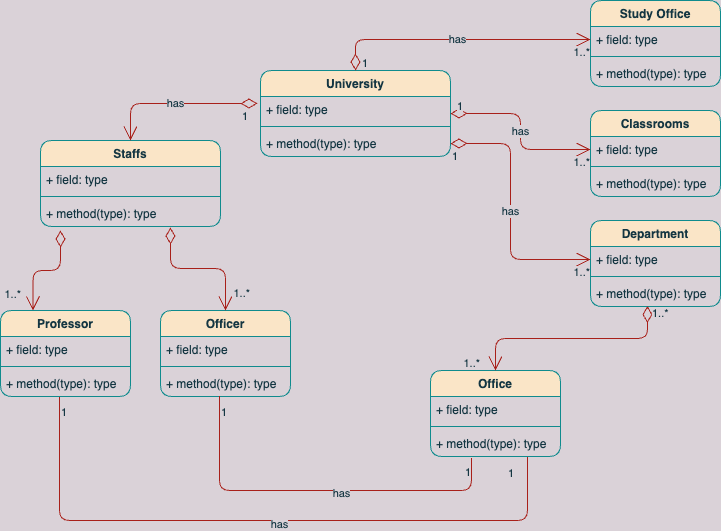

The diagram above was exported from draw.io. Its source (the exported page's mxGraphModel, read from the mxfile embedded in the PNG):
<mxGraphModel dx="946" dy="646" grid="0" gridSize="10" guides="1" tooltips="1" connect="1" arrows="1" fold="1" page="1" pageScale="1" pageWidth="827" pageHeight="1169" background="#DAD2D8" math="0" shadow="0">
  <root>
    <mxCell id="WIyWlLk6GJQsqaUBKTNV-0" />
    <mxCell id="WIyWlLk6GJQsqaUBKTNV-1" parent="WIyWlLk6GJQsqaUBKTNV-0" />
    <mxCell id="2icBXL6kUZGZXe5NB1jV-7" value="University&#10;" style="swimlane;fontStyle=1;align=center;verticalAlign=top;childLayout=stackLayout;horizontal=1;startSize=26;horizontalStack=0;resizeParent=1;resizeParentMax=0;resizeLast=0;collapsible=1;marginBottom=0;fillColor=#FAE5C7;strokeColor=#0F8B8D;fontColor=#143642;rounded=1;" vertex="1" parent="WIyWlLk6GJQsqaUBKTNV-1">
      <mxGeometry x="280" y="120" width="190" height="86" as="geometry" />
    </mxCell>
    <mxCell id="2icBXL6kUZGZXe5NB1jV-8" value="+ field: type" style="text;strokeColor=none;fillColor=none;align=left;verticalAlign=top;spacingLeft=4;spacingRight=4;overflow=hidden;rotatable=0;points=[[0,0.5],[1,0.5]];portConstraint=eastwest;fontColor=#143642;rounded=1;" vertex="1" parent="2icBXL6kUZGZXe5NB1jV-7">
      <mxGeometry y="26" width="190" height="26" as="geometry" />
    </mxCell>
    <mxCell id="2icBXL6kUZGZXe5NB1jV-9" value="" style="line;strokeWidth=1;fillColor=none;align=left;verticalAlign=middle;spacingTop=-1;spacingLeft=3;spacingRight=3;rotatable=0;labelPosition=right;points=[];portConstraint=eastwest;labelBackgroundColor=#DAD2D8;strokeColor=#0F8B8D;fontColor=#143642;rounded=1;" vertex="1" parent="2icBXL6kUZGZXe5NB1jV-7">
      <mxGeometry y="52" width="190" height="8" as="geometry" />
    </mxCell>
    <mxCell id="2icBXL6kUZGZXe5NB1jV-10" value="+ method(type): type" style="text;strokeColor=none;fillColor=none;align=left;verticalAlign=top;spacingLeft=4;spacingRight=4;overflow=hidden;rotatable=0;points=[[0,0.5],[1,0.5]];portConstraint=eastwest;fontColor=#143642;rounded=1;" vertex="1" parent="2icBXL6kUZGZXe5NB1jV-7">
      <mxGeometry y="60" width="190" height="26" as="geometry" />
    </mxCell>
    <mxCell id="2icBXL6kUZGZXe5NB1jV-19" value="Study Office" style="swimlane;fontStyle=1;align=center;verticalAlign=top;childLayout=stackLayout;horizontal=1;startSize=26;horizontalStack=0;resizeParent=1;resizeParentMax=0;resizeLast=0;collapsible=1;marginBottom=0;fillColor=#FAE5C7;strokeColor=#0F8B8D;fontColor=#143642;rounded=1;" vertex="1" parent="WIyWlLk6GJQsqaUBKTNV-1">
      <mxGeometry x="610" y="50" width="130" height="86" as="geometry" />
    </mxCell>
    <mxCell id="2icBXL6kUZGZXe5NB1jV-20" value="+ field: type" style="text;strokeColor=none;fillColor=none;align=left;verticalAlign=top;spacingLeft=4;spacingRight=4;overflow=hidden;rotatable=0;points=[[0,0.5],[1,0.5]];portConstraint=eastwest;fontColor=#143642;rounded=1;" vertex="1" parent="2icBXL6kUZGZXe5NB1jV-19">
      <mxGeometry y="26" width="130" height="26" as="geometry" />
    </mxCell>
    <mxCell id="2icBXL6kUZGZXe5NB1jV-21" value="" style="line;strokeWidth=1;fillColor=none;align=left;verticalAlign=middle;spacingTop=-1;spacingLeft=3;spacingRight=3;rotatable=0;labelPosition=right;points=[];portConstraint=eastwest;labelBackgroundColor=#DAD2D8;strokeColor=#0F8B8D;fontColor=#143642;rounded=1;" vertex="1" parent="2icBXL6kUZGZXe5NB1jV-19">
      <mxGeometry y="52" width="130" height="8" as="geometry" />
    </mxCell>
    <mxCell id="2icBXL6kUZGZXe5NB1jV-22" value="+ method(type): type" style="text;strokeColor=none;fillColor=none;align=left;verticalAlign=top;spacingLeft=4;spacingRight=4;overflow=hidden;rotatable=0;points=[[0,0.5],[1,0.5]];portConstraint=eastwest;fontColor=#143642;rounded=1;" vertex="1" parent="2icBXL6kUZGZXe5NB1jV-19">
      <mxGeometry y="60" width="130" height="26" as="geometry" />
    </mxCell>
    <mxCell id="2icBXL6kUZGZXe5NB1jV-23" value="Department" style="swimlane;fontStyle=1;align=center;verticalAlign=top;childLayout=stackLayout;horizontal=1;startSize=26;horizontalStack=0;resizeParent=1;resizeParentMax=0;resizeLast=0;collapsible=1;marginBottom=0;fillColor=#FAE5C7;strokeColor=#0F8B8D;fontColor=#143642;rounded=1;" vertex="1" parent="WIyWlLk6GJQsqaUBKTNV-1">
      <mxGeometry x="610" y="270" width="130" height="86" as="geometry" />
    </mxCell>
    <mxCell id="2icBXL6kUZGZXe5NB1jV-24" value="+ field: type" style="text;strokeColor=none;fillColor=none;align=left;verticalAlign=top;spacingLeft=4;spacingRight=4;overflow=hidden;rotatable=0;points=[[0,0.5],[1,0.5]];portConstraint=eastwest;fontColor=#143642;rounded=1;" vertex="1" parent="2icBXL6kUZGZXe5NB1jV-23">
      <mxGeometry y="26" width="130" height="26" as="geometry" />
    </mxCell>
    <mxCell id="2icBXL6kUZGZXe5NB1jV-25" value="" style="line;strokeWidth=1;fillColor=none;align=left;verticalAlign=middle;spacingTop=-1;spacingLeft=3;spacingRight=3;rotatable=0;labelPosition=right;points=[];portConstraint=eastwest;labelBackgroundColor=#DAD2D8;strokeColor=#0F8B8D;fontColor=#143642;rounded=1;" vertex="1" parent="2icBXL6kUZGZXe5NB1jV-23">
      <mxGeometry y="52" width="130" height="8" as="geometry" />
    </mxCell>
    <mxCell id="2icBXL6kUZGZXe5NB1jV-26" value="+ method(type): type" style="text;strokeColor=none;fillColor=none;align=left;verticalAlign=top;spacingLeft=4;spacingRight=4;overflow=hidden;rotatable=0;points=[[0,0.5],[1,0.5]];portConstraint=eastwest;fontColor=#143642;rounded=1;" vertex="1" parent="2icBXL6kUZGZXe5NB1jV-23">
      <mxGeometry y="60" width="130" height="26" as="geometry" />
    </mxCell>
    <mxCell id="2icBXL6kUZGZXe5NB1jV-27" value="Classrooms" style="swimlane;fontStyle=1;align=center;verticalAlign=top;childLayout=stackLayout;horizontal=1;startSize=26;horizontalStack=0;resizeParent=1;resizeParentMax=0;resizeLast=0;collapsible=1;marginBottom=0;fillColor=#FAE5C7;strokeColor=#0F8B8D;fontColor=#143642;rounded=1;" vertex="1" parent="WIyWlLk6GJQsqaUBKTNV-1">
      <mxGeometry x="610" y="160" width="130" height="86" as="geometry" />
    </mxCell>
    <mxCell id="2icBXL6kUZGZXe5NB1jV-28" value="+ field: type" style="text;strokeColor=none;fillColor=none;align=left;verticalAlign=top;spacingLeft=4;spacingRight=4;overflow=hidden;rotatable=0;points=[[0,0.5],[1,0.5]];portConstraint=eastwest;fontColor=#143642;rounded=1;" vertex="1" parent="2icBXL6kUZGZXe5NB1jV-27">
      <mxGeometry y="26" width="130" height="26" as="geometry" />
    </mxCell>
    <mxCell id="2icBXL6kUZGZXe5NB1jV-29" value="" style="line;strokeWidth=1;fillColor=none;align=left;verticalAlign=middle;spacingTop=-1;spacingLeft=3;spacingRight=3;rotatable=0;labelPosition=right;points=[];portConstraint=eastwest;labelBackgroundColor=#DAD2D8;strokeColor=#0F8B8D;fontColor=#143642;rounded=1;" vertex="1" parent="2icBXL6kUZGZXe5NB1jV-27">
      <mxGeometry y="52" width="130" height="8" as="geometry" />
    </mxCell>
    <mxCell id="2icBXL6kUZGZXe5NB1jV-30" value="+ method(type): type" style="text;strokeColor=none;fillColor=none;align=left;verticalAlign=top;spacingLeft=4;spacingRight=4;overflow=hidden;rotatable=0;points=[[0,0.5],[1,0.5]];portConstraint=eastwest;fontColor=#143642;rounded=1;" vertex="1" parent="2icBXL6kUZGZXe5NB1jV-27">
      <mxGeometry y="60" width="130" height="26" as="geometry" />
    </mxCell>
    <mxCell id="2icBXL6kUZGZXe5NB1jV-31" value="has" style="endArrow=open;html=1;endSize=12;startArrow=diamondThin;startSize=14;startFill=0;edgeStyle=orthogonalEdgeStyle;rounded=1;exitX=0.5;exitY=0;exitDx=0;exitDy=0;entryX=0;entryY=0.5;entryDx=0;entryDy=0;labelBackgroundColor=#DAD2D8;strokeColor=#A8201A;fontColor=#143642;" edge="1" parent="WIyWlLk6GJQsqaUBKTNV-1" source="2icBXL6kUZGZXe5NB1jV-7" target="2icBXL6kUZGZXe5NB1jV-20">
      <mxGeometry relative="1" as="geometry">
        <mxPoint x="330" y="330" as="sourcePoint" />
        <mxPoint x="490" y="330" as="targetPoint" />
      </mxGeometry>
    </mxCell>
    <mxCell id="2icBXL6kUZGZXe5NB1jV-32" value="1" style="edgeLabel;resizable=0;html=1;align=left;verticalAlign=top;labelBackgroundColor=#DAD2D8;fontColor=#143642;rounded=1;" connectable="0" vertex="1" parent="2icBXL6kUZGZXe5NB1jV-31">
      <mxGeometry x="-1" relative="1" as="geometry">
        <mxPoint x="5" y="-20" as="offset" />
      </mxGeometry>
    </mxCell>
    <mxCell id="2icBXL6kUZGZXe5NB1jV-33" value="1..*" style="edgeLabel;resizable=0;html=1;align=right;verticalAlign=top;labelBackgroundColor=#DAD2D8;fontColor=#143642;rounded=1;" connectable="0" vertex="1" parent="2icBXL6kUZGZXe5NB1jV-31">
      <mxGeometry x="1" relative="1" as="geometry" />
    </mxCell>
    <mxCell id="2icBXL6kUZGZXe5NB1jV-42" value="has" style="endArrow=open;html=1;endSize=12;startArrow=diamondThin;startSize=14;startFill=0;edgeStyle=orthogonalEdgeStyle;rounded=1;exitX=1;exitY=0.5;exitDx=0;exitDy=0;entryX=0;entryY=0.5;entryDx=0;entryDy=0;labelBackgroundColor=#DAD2D8;strokeColor=#A8201A;fontColor=#143642;" edge="1" parent="WIyWlLk6GJQsqaUBKTNV-1" source="2icBXL6kUZGZXe5NB1jV-7" target="2icBXL6kUZGZXe5NB1jV-28">
      <mxGeometry relative="1" as="geometry">
        <mxPoint x="385" y="130" as="sourcePoint" />
        <mxPoint x="620" y="99" as="targetPoint" />
      </mxGeometry>
    </mxCell>
    <mxCell id="2icBXL6kUZGZXe5NB1jV-43" value="1" style="edgeLabel;resizable=0;html=1;align=left;verticalAlign=top;labelBackgroundColor=#DAD2D8;fontColor=#143642;rounded=1;" connectable="0" vertex="1" parent="2icBXL6kUZGZXe5NB1jV-42">
      <mxGeometry x="-1" relative="1" as="geometry">
        <mxPoint x="5" y="-20" as="offset" />
      </mxGeometry>
    </mxCell>
    <mxCell id="2icBXL6kUZGZXe5NB1jV-44" value="1..*" style="edgeLabel;resizable=0;html=1;align=right;verticalAlign=top;labelBackgroundColor=#DAD2D8;fontColor=#143642;rounded=1;" connectable="0" vertex="1" parent="2icBXL6kUZGZXe5NB1jV-42">
      <mxGeometry x="1" relative="1" as="geometry" />
    </mxCell>
    <mxCell id="2icBXL6kUZGZXe5NB1jV-48" value="has" style="endArrow=open;html=1;endSize=12;startArrow=diamondThin;startSize=14;startFill=0;edgeStyle=orthogonalEdgeStyle;rounded=1;exitX=1;exitY=0.5;exitDx=0;exitDy=0;entryX=0;entryY=0.5;entryDx=0;entryDy=0;labelBackgroundColor=#DAD2D8;strokeColor=#A8201A;fontColor=#143642;" edge="1" parent="WIyWlLk6GJQsqaUBKTNV-1" source="2icBXL6kUZGZXe5NB1jV-10" target="2icBXL6kUZGZXe5NB1jV-24">
      <mxGeometry relative="1" as="geometry">
        <mxPoint x="330" y="290" as="sourcePoint" />
        <mxPoint x="490" y="290" as="targetPoint" />
        <Array as="points">
          <mxPoint x="530" y="193" />
          <mxPoint x="530" y="309" />
        </Array>
      </mxGeometry>
    </mxCell>
    <mxCell id="2icBXL6kUZGZXe5NB1jV-49" value="1" style="edgeLabel;resizable=0;html=1;align=left;verticalAlign=top;labelBackgroundColor=#DAD2D8;fontColor=#143642;rounded=1;" connectable="0" vertex="1" parent="2icBXL6kUZGZXe5NB1jV-48">
      <mxGeometry x="-1" relative="1" as="geometry" />
    </mxCell>
    <mxCell id="2icBXL6kUZGZXe5NB1jV-50" value="1..*" style="edgeLabel;resizable=0;html=1;align=right;verticalAlign=top;labelBackgroundColor=#DAD2D8;fontColor=#143642;rounded=1;" connectable="0" vertex="1" parent="2icBXL6kUZGZXe5NB1jV-48">
      <mxGeometry x="1" relative="1" as="geometry" />
    </mxCell>
    <mxCell id="2icBXL6kUZGZXe5NB1jV-51" value="Staffs" style="swimlane;fontStyle=1;align=center;verticalAlign=top;childLayout=stackLayout;horizontal=1;startSize=26;horizontalStack=0;resizeParent=1;resizeParentMax=0;resizeLast=0;collapsible=1;marginBottom=0;fillColor=#FAE5C7;strokeColor=#0F8B8D;fontColor=#143642;rounded=1;" vertex="1" parent="WIyWlLk6GJQsqaUBKTNV-1">
      <mxGeometry x="60" y="190" width="180" height="86" as="geometry" />
    </mxCell>
    <mxCell id="2icBXL6kUZGZXe5NB1jV-52" value="+ field: type" style="text;strokeColor=none;fillColor=none;align=left;verticalAlign=top;spacingLeft=4;spacingRight=4;overflow=hidden;rotatable=0;points=[[0,0.5],[1,0.5]];portConstraint=eastwest;fontColor=#143642;rounded=1;" vertex="1" parent="2icBXL6kUZGZXe5NB1jV-51">
      <mxGeometry y="26" width="180" height="26" as="geometry" />
    </mxCell>
    <mxCell id="2icBXL6kUZGZXe5NB1jV-53" value="" style="line;strokeWidth=1;fillColor=none;align=left;verticalAlign=middle;spacingTop=-1;spacingLeft=3;spacingRight=3;rotatable=0;labelPosition=right;points=[];portConstraint=eastwest;labelBackgroundColor=#DAD2D8;strokeColor=#0F8B8D;fontColor=#143642;rounded=1;" vertex="1" parent="2icBXL6kUZGZXe5NB1jV-51">
      <mxGeometry y="52" width="180" height="8" as="geometry" />
    </mxCell>
    <mxCell id="2icBXL6kUZGZXe5NB1jV-54" value="+ method(type): type" style="text;strokeColor=none;fillColor=none;align=left;verticalAlign=top;spacingLeft=4;spacingRight=4;overflow=hidden;rotatable=0;points=[[0,0.5],[1,0.5]];portConstraint=eastwest;fontColor=#143642;rounded=1;" vertex="1" parent="2icBXL6kUZGZXe5NB1jV-51">
      <mxGeometry y="60" width="180" height="26" as="geometry" />
    </mxCell>
    <mxCell id="2icBXL6kUZGZXe5NB1jV-55" value="Professor&#10;" style="swimlane;fontStyle=1;align=center;verticalAlign=top;childLayout=stackLayout;horizontal=1;startSize=26;horizontalStack=0;resizeParent=1;resizeParentMax=0;resizeLast=0;collapsible=1;marginBottom=0;fillColor=#FAE5C7;strokeColor=#0F8B8D;fontColor=#143642;rounded=1;" vertex="1" parent="WIyWlLk6GJQsqaUBKTNV-1">
      <mxGeometry x="20" y="360" width="130" height="86" as="geometry" />
    </mxCell>
    <mxCell id="2icBXL6kUZGZXe5NB1jV-56" value="+ field: type" style="text;strokeColor=none;fillColor=none;align=left;verticalAlign=top;spacingLeft=4;spacingRight=4;overflow=hidden;rotatable=0;points=[[0,0.5],[1,0.5]];portConstraint=eastwest;fontColor=#143642;rounded=1;" vertex="1" parent="2icBXL6kUZGZXe5NB1jV-55">
      <mxGeometry y="26" width="130" height="26" as="geometry" />
    </mxCell>
    <mxCell id="2icBXL6kUZGZXe5NB1jV-57" value="" style="line;strokeWidth=1;fillColor=none;align=left;verticalAlign=middle;spacingTop=-1;spacingLeft=3;spacingRight=3;rotatable=0;labelPosition=right;points=[];portConstraint=eastwest;labelBackgroundColor=#DAD2D8;strokeColor=#0F8B8D;fontColor=#143642;rounded=1;" vertex="1" parent="2icBXL6kUZGZXe5NB1jV-55">
      <mxGeometry y="52" width="130" height="8" as="geometry" />
    </mxCell>
    <mxCell id="2icBXL6kUZGZXe5NB1jV-58" value="+ method(type): type" style="text;strokeColor=none;fillColor=none;align=left;verticalAlign=top;spacingLeft=4;spacingRight=4;overflow=hidden;rotatable=0;points=[[0,0.5],[1,0.5]];portConstraint=eastwest;fontColor=#143642;rounded=1;" vertex="1" parent="2icBXL6kUZGZXe5NB1jV-55">
      <mxGeometry y="60" width="130" height="26" as="geometry" />
    </mxCell>
    <mxCell id="2icBXL6kUZGZXe5NB1jV-59" value="Officer" style="swimlane;fontStyle=1;align=center;verticalAlign=top;childLayout=stackLayout;horizontal=1;startSize=26;horizontalStack=0;resizeParent=1;resizeParentMax=0;resizeLast=0;collapsible=1;marginBottom=0;fillColor=#FAE5C7;strokeColor=#0F8B8D;fontColor=#143642;rounded=1;" vertex="1" parent="WIyWlLk6GJQsqaUBKTNV-1">
      <mxGeometry x="180" y="360" width="130" height="86" as="geometry" />
    </mxCell>
    <mxCell id="2icBXL6kUZGZXe5NB1jV-60" value="+ field: type" style="text;strokeColor=none;fillColor=none;align=left;verticalAlign=top;spacingLeft=4;spacingRight=4;overflow=hidden;rotatable=0;points=[[0,0.5],[1,0.5]];portConstraint=eastwest;fontColor=#143642;rounded=1;" vertex="1" parent="2icBXL6kUZGZXe5NB1jV-59">
      <mxGeometry y="26" width="130" height="26" as="geometry" />
    </mxCell>
    <mxCell id="2icBXL6kUZGZXe5NB1jV-61" value="" style="line;strokeWidth=1;fillColor=none;align=left;verticalAlign=middle;spacingTop=-1;spacingLeft=3;spacingRight=3;rotatable=0;labelPosition=right;points=[];portConstraint=eastwest;labelBackgroundColor=#DAD2D8;strokeColor=#0F8B8D;fontColor=#143642;rounded=1;" vertex="1" parent="2icBXL6kUZGZXe5NB1jV-59">
      <mxGeometry y="52" width="130" height="8" as="geometry" />
    </mxCell>
    <mxCell id="2icBXL6kUZGZXe5NB1jV-62" value="+ method(type): type" style="text;strokeColor=none;fillColor=none;align=left;verticalAlign=top;spacingLeft=4;spacingRight=4;overflow=hidden;rotatable=0;points=[[0,0.5],[1,0.5]];portConstraint=eastwest;fontColor=#143642;rounded=1;" vertex="1" parent="2icBXL6kUZGZXe5NB1jV-59">
      <mxGeometry y="60" width="130" height="26" as="geometry" />
    </mxCell>
    <mxCell id="2icBXL6kUZGZXe5NB1jV-63" value="Office" style="swimlane;fontStyle=1;align=center;verticalAlign=top;childLayout=stackLayout;horizontal=1;startSize=26;horizontalStack=0;resizeParent=1;resizeParentMax=0;resizeLast=0;collapsible=1;marginBottom=0;fillColor=#FAE5C7;strokeColor=#0F8B8D;fontColor=#143642;rounded=1;" vertex="1" parent="WIyWlLk6GJQsqaUBKTNV-1">
      <mxGeometry x="450" y="420" width="130" height="86" as="geometry" />
    </mxCell>
    <mxCell id="2icBXL6kUZGZXe5NB1jV-64" value="+ field: type" style="text;strokeColor=none;fillColor=none;align=left;verticalAlign=top;spacingLeft=4;spacingRight=4;overflow=hidden;rotatable=0;points=[[0,0.5],[1,0.5]];portConstraint=eastwest;fontColor=#143642;rounded=1;" vertex="1" parent="2icBXL6kUZGZXe5NB1jV-63">
      <mxGeometry y="26" width="130" height="26" as="geometry" />
    </mxCell>
    <mxCell id="2icBXL6kUZGZXe5NB1jV-65" value="" style="line;strokeWidth=1;fillColor=none;align=left;verticalAlign=middle;spacingTop=-1;spacingLeft=3;spacingRight=3;rotatable=0;labelPosition=right;points=[];portConstraint=eastwest;labelBackgroundColor=#DAD2D8;strokeColor=#0F8B8D;fontColor=#143642;rounded=1;" vertex="1" parent="2icBXL6kUZGZXe5NB1jV-63">
      <mxGeometry y="52" width="130" height="8" as="geometry" />
    </mxCell>
    <mxCell id="2icBXL6kUZGZXe5NB1jV-66" value="+ method(type): type" style="text;strokeColor=none;fillColor=none;align=left;verticalAlign=top;spacingLeft=4;spacingRight=4;overflow=hidden;rotatable=0;points=[[0,0.5],[1,0.5]];portConstraint=eastwest;fontColor=#143642;rounded=1;" vertex="1" parent="2icBXL6kUZGZXe5NB1jV-63">
      <mxGeometry y="60" width="130" height="26" as="geometry" />
    </mxCell>
    <mxCell id="2icBXL6kUZGZXe5NB1jV-67" value="has" style="endArrow=open;html=1;endSize=12;startArrow=diamondThin;startSize=14;startFill=0;edgeStyle=orthogonalEdgeStyle;rounded=1;exitX=-0.016;exitY=0.269;exitDx=0;exitDy=0;exitPerimeter=0;entryX=0.5;entryY=0;entryDx=0;entryDy=0;labelBackgroundColor=#DAD2D8;strokeColor=#A8201A;fontColor=#143642;" edge="1" parent="WIyWlLk6GJQsqaUBKTNV-1" source="2icBXL6kUZGZXe5NB1jV-8" target="2icBXL6kUZGZXe5NB1jV-51">
      <mxGeometry relative="1" as="geometry">
        <mxPoint x="330" y="290" as="sourcePoint" />
        <mxPoint x="490" y="290" as="targetPoint" />
      </mxGeometry>
    </mxCell>
    <mxCell id="2icBXL6kUZGZXe5NB1jV-68" value="1&lt;br&gt;" style="edgeLabel;resizable=0;html=1;align=left;verticalAlign=top;labelBackgroundColor=#DAD2D8;fontColor=#143642;rounded=1;" connectable="0" vertex="1" parent="2icBXL6kUZGZXe5NB1jV-67">
      <mxGeometry x="-1" relative="1" as="geometry">
        <mxPoint x="-17" as="offset" />
      </mxGeometry>
    </mxCell>
    <mxCell id="2icBXL6kUZGZXe5NB1jV-73" value="" style="endArrow=open;html=1;endSize=12;startArrow=diamondThin;startSize=14;startFill=0;edgeStyle=orthogonalEdgeStyle;rounded=1;entryX=0.25;entryY=0;entryDx=0;entryDy=0;labelBackgroundColor=#DAD2D8;strokeColor=#A8201A;fontColor=#143642;" edge="1" parent="WIyWlLk6GJQsqaUBKTNV-1" target="2icBXL6kUZGZXe5NB1jV-55">
      <mxGeometry relative="1" as="geometry">
        <mxPoint x="80" y="280" as="sourcePoint" />
        <mxPoint x="240" y="280" as="targetPoint" />
      </mxGeometry>
    </mxCell>
    <mxCell id="2icBXL6kUZGZXe5NB1jV-75" value="1..*" style="edgeLabel;resizable=0;html=1;align=right;verticalAlign=top;labelBackgroundColor=#DAD2D8;fontColor=#143642;rounded=1;" connectable="0" vertex="1" parent="2icBXL6kUZGZXe5NB1jV-73">
      <mxGeometry x="1" relative="1" as="geometry">
        <mxPoint x="-12" y="-30" as="offset" />
      </mxGeometry>
    </mxCell>
    <mxCell id="2icBXL6kUZGZXe5NB1jV-76" value="&lt;br&gt;" style="endArrow=open;html=1;endSize=12;startArrow=diamondThin;startSize=14;startFill=0;edgeStyle=orthogonalEdgeStyle;rounded=1;exitX=0.722;exitY=1.038;exitDx=0;exitDy=0;exitPerimeter=0;entryX=0.5;entryY=0;entryDx=0;entryDy=0;labelBackgroundColor=#DAD2D8;strokeColor=#A8201A;fontColor=#143642;" edge="1" parent="WIyWlLk6GJQsqaUBKTNV-1" source="2icBXL6kUZGZXe5NB1jV-54" target="2icBXL6kUZGZXe5NB1jV-59">
      <mxGeometry relative="1" as="geometry">
        <mxPoint x="230" y="300" as="sourcePoint" />
        <mxPoint x="390" y="300" as="targetPoint" />
      </mxGeometry>
    </mxCell>
    <mxCell id="2icBXL6kUZGZXe5NB1jV-78" value="1..*" style="edgeLabel;resizable=0;html=1;align=right;verticalAlign=top;labelBackgroundColor=#DAD2D8;fontColor=#143642;rounded=1;" connectable="0" vertex="1" parent="2icBXL6kUZGZXe5NB1jV-76">
      <mxGeometry x="1" relative="1" as="geometry">
        <mxPoint x="25" y="-30" as="offset" />
      </mxGeometry>
    </mxCell>
    <mxCell id="2icBXL6kUZGZXe5NB1jV-79" value="" style="endArrow=open;html=1;endSize=12;startArrow=diamondThin;startSize=14;startFill=0;edgeStyle=orthogonalEdgeStyle;rounded=1;exitX=0.438;exitY=0.981;exitDx=0;exitDy=0;exitPerimeter=0;entryX=0.5;entryY=0;entryDx=0;entryDy=0;labelBackgroundColor=#DAD2D8;strokeColor=#A8201A;fontColor=#143642;" edge="1" parent="WIyWlLk6GJQsqaUBKTNV-1" source="2icBXL6kUZGZXe5NB1jV-26" target="2icBXL6kUZGZXe5NB1jV-63">
      <mxGeometry relative="1" as="geometry">
        <mxPoint x="630" y="400" as="sourcePoint" />
        <mxPoint x="790" y="400" as="targetPoint" />
      </mxGeometry>
    </mxCell>
    <mxCell id="2icBXL6kUZGZXe5NB1jV-80" value="1..*" style="edgeLabel;resizable=0;html=1;align=left;verticalAlign=top;labelBackgroundColor=#DAD2D8;fontColor=#143642;rounded=1;" connectable="0" vertex="1" parent="2icBXL6kUZGZXe5NB1jV-79">
      <mxGeometry x="-1" relative="1" as="geometry">
        <mxPoint x="3" y="-6" as="offset" />
      </mxGeometry>
    </mxCell>
    <mxCell id="2icBXL6kUZGZXe5NB1jV-81" value="1..*" style="edgeLabel;resizable=0;html=1;align=right;verticalAlign=top;labelBackgroundColor=#DAD2D8;fontColor=#143642;rounded=1;" connectable="0" vertex="1" parent="2icBXL6kUZGZXe5NB1jV-79">
      <mxGeometry x="1" relative="1" as="geometry">
        <mxPoint x="-15" y="-20" as="offset" />
      </mxGeometry>
    </mxCell>
    <mxCell id="2icBXL6kUZGZXe5NB1jV-84" value="" style="endArrow=none;html=1;edgeStyle=orthogonalEdgeStyle;rounded=1;exitX=0.454;exitY=1.019;exitDx=0;exitDy=0;exitPerimeter=0;entryX=0.746;entryY=1.019;entryDx=0;entryDy=0;entryPerimeter=0;labelBackgroundColor=#DAD2D8;strokeColor=#A8201A;fontColor=#143642;" edge="1" parent="WIyWlLk6GJQsqaUBKTNV-1" source="2icBXL6kUZGZXe5NB1jV-58" target="2icBXL6kUZGZXe5NB1jV-66">
      <mxGeometry relative="1" as="geometry">
        <mxPoint x="330" y="290" as="sourcePoint" />
        <mxPoint x="430" y="600" as="targetPoint" />
        <Array as="points">
          <mxPoint x="79" y="570" />
          <mxPoint x="547" y="570" />
        </Array>
      </mxGeometry>
    </mxCell>
    <mxCell id="2icBXL6kUZGZXe5NB1jV-85" value="1" style="edgeLabel;resizable=0;html=1;align=left;verticalAlign=bottom;labelBackgroundColor=#DAD2D8;fontColor=#143642;rounded=1;" connectable="0" vertex="1" parent="2icBXL6kUZGZXe5NB1jV-84">
      <mxGeometry x="-1" relative="1" as="geometry">
        <mxPoint y="24" as="offset" />
      </mxGeometry>
    </mxCell>
    <mxCell id="2icBXL6kUZGZXe5NB1jV-86" value="1" style="edgeLabel;resizable=0;html=1;align=right;verticalAlign=bottom;labelBackgroundColor=#DAD2D8;fontColor=#143642;rounded=1;" connectable="0" vertex="1" parent="2icBXL6kUZGZXe5NB1jV-84">
      <mxGeometry x="1" relative="1" as="geometry">
        <mxPoint x="-13" y="24" as="offset" />
      </mxGeometry>
    </mxCell>
    <mxCell id="2icBXL6kUZGZXe5NB1jV-87" value="has" style="edgeLabel;html=1;align=center;verticalAlign=middle;resizable=0;points=[];labelBackgroundColor=#DAD2D8;fontColor=#143642;rounded=1;" vertex="1" connectable="0" parent="2icBXL6kUZGZXe5NB1jV-84">
      <mxGeometry x="0.0465" y="-2" relative="1" as="geometry">
        <mxPoint y="1" as="offset" />
      </mxGeometry>
    </mxCell>
    <mxCell id="2icBXL6kUZGZXe5NB1jV-88" value="" style="endArrow=none;html=1;edgeStyle=orthogonalEdgeStyle;rounded=1;entryX=0.315;entryY=1.058;entryDx=0;entryDy=0;entryPerimeter=0;exitX=0.454;exitY=0.981;exitDx=0;exitDy=0;exitPerimeter=0;labelBackgroundColor=#DAD2D8;strokeColor=#A8201A;fontColor=#143642;" edge="1" parent="WIyWlLk6GJQsqaUBKTNV-1" source="2icBXL6kUZGZXe5NB1jV-62" target="2icBXL6kUZGZXe5NB1jV-66">
      <mxGeometry relative="1" as="geometry">
        <mxPoint x="240" y="480" as="sourcePoint" />
        <mxPoint x="350" y="490" as="targetPoint" />
        <Array as="points">
          <mxPoint x="239" y="540" />
          <mxPoint x="491" y="540" />
        </Array>
      </mxGeometry>
    </mxCell>
    <mxCell id="2icBXL6kUZGZXe5NB1jV-89" value="1" style="edgeLabel;resizable=0;html=1;align=left;verticalAlign=bottom;labelBackgroundColor=#DAD2D8;fontColor=#143642;rounded=1;" connectable="0" vertex="1" parent="2icBXL6kUZGZXe5NB1jV-88">
      <mxGeometry x="-1" relative="1" as="geometry">
        <mxPoint y="24" as="offset" />
      </mxGeometry>
    </mxCell>
    <mxCell id="2icBXL6kUZGZXe5NB1jV-90" value="1" style="edgeLabel;resizable=0;html=1;align=right;verticalAlign=bottom;labelBackgroundColor=#DAD2D8;fontColor=#143642;rounded=1;" connectable="0" vertex="1" parent="2icBXL6kUZGZXe5NB1jV-88">
      <mxGeometry x="1" relative="1" as="geometry">
        <mxPoint y="23" as="offset" />
      </mxGeometry>
    </mxCell>
    <mxCell id="2icBXL6kUZGZXe5NB1jV-91" value="has" style="edgeLabel;html=1;align=center;verticalAlign=middle;resizable=0;points=[];labelBackgroundColor=#DAD2D8;fontColor=#143642;rounded=1;" vertex="1" connectable="0" parent="2icBXL6kUZGZXe5NB1jV-88">
      <mxGeometry x="0.1425" y="-1" relative="1" as="geometry">
        <mxPoint y="1" as="offset" />
      </mxGeometry>
    </mxCell>
  </root>
</mxGraphModel>